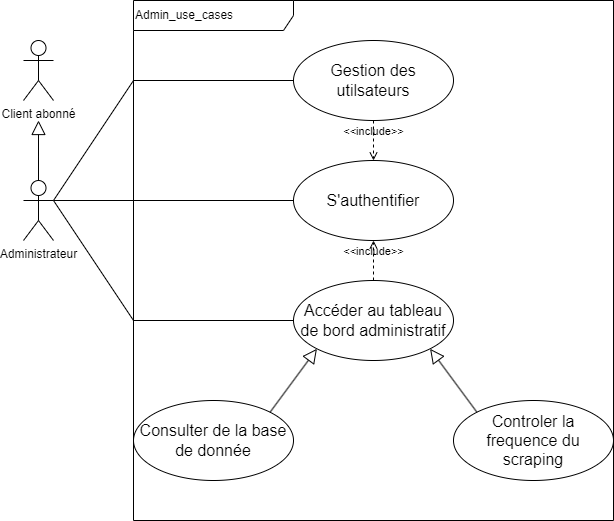

The diagram above was exported from draw.io. Its source (the exported page's mxGraphModel, read from the mxfile embedded in the PNG):
<mxGraphModel dx="1147" dy="622" grid="1" gridSize="10" guides="1" tooltips="1" connect="1" arrows="1" fold="1" page="1" pageScale="1" pageWidth="850" pageHeight="1100" math="0" shadow="0">
  <root>
    <mxCell id="0" />
    <mxCell id="1" parent="0" />
    <mxCell id="2" value="Admin_use_cases" style="shape=umlFrame;whiteSpace=wrap;html=1;pointerEvents=0;width=160;height=30;align=left;fillColor=none;" vertex="1" parent="1">
      <mxGeometry x="240" width="480" height="520" as="geometry" />
    </mxCell>
    <mxCell id="3" style="rounded=0;orthogonalLoop=1;jettySize=auto;html=1;endArrow=none;endFill=0;entryX=0;entryY=0.5;entryDx=0;entryDy=0;exitX=1;exitY=0.3333333333333333;exitDx=0;exitDy=0;exitPerimeter=0;" edge="1" source="5" target="7" parent="1">
      <mxGeometry relative="1" as="geometry">
        <Array as="points">
          <mxPoint x="240" y="80" />
        </Array>
      </mxGeometry>
    </mxCell>
    <mxCell id="4" style="edgeStyle=orthogonalEdgeStyle;rounded=0;orthogonalLoop=1;jettySize=auto;html=1;exitX=0.5;exitY=0;exitDx=0;exitDy=0;exitPerimeter=0;endArrow=block;endFill=0;endSize=12;" edge="1" source="5" parent="1">
      <mxGeometry relative="1" as="geometry">
        <mxPoint x="145" y="120" as="targetPoint" />
      </mxGeometry>
    </mxCell>
    <mxCell id="5" value="Administrateur" style="shape=umlActor;verticalLabelPosition=bottom;verticalAlign=top;html=1;fillColor=none;" vertex="1" parent="1">
      <mxGeometry x="130" y="180" width="30" height="60" as="geometry" />
    </mxCell>
    <mxCell id="6" value="&lt;div style=&quot;font-size: 16px;&quot;&gt;&lt;span style=&quot;font-family: Ubuntu, sans-serif; white-space-collapse: preserve;&quot;&gt;S'authentifier&lt;/span&gt;&lt;br&gt;&lt;/div&gt;" style="ellipse;whiteSpace=wrap;html=1;fillColor=none;" vertex="1" parent="1">
      <mxGeometry x="400" y="160" width="160" height="80" as="geometry" />
    </mxCell>
    <mxCell id="7" value="&lt;font face=&quot;Ubuntu, sans-serif&quot;&gt;&lt;span style=&quot;font-size: 16px; white-space-collapse: preserve;&quot;&gt;Gestion des utilsateurs&lt;/span&gt;&lt;/font&gt;" style="ellipse;whiteSpace=wrap;html=1;fillColor=none;" vertex="1" parent="1">
      <mxGeometry x="400" y="40" width="160" height="80" as="geometry" />
    </mxCell>
    <mxCell id="8" value="&amp;lt;&amp;lt;include&amp;gt;&amp;gt;" style="edgeStyle=none;html=1;endArrow=open;verticalAlign=bottom;dashed=1;labelBackgroundColor=none;rounded=0;" edge="1" source="7" target="6" parent="1">
      <mxGeometry width="160" relative="1" as="geometry">
        <mxPoint x="350" y="740" as="sourcePoint" />
        <mxPoint x="600" y="550" as="targetPoint" />
      </mxGeometry>
    </mxCell>
    <mxCell id="9" value="&amp;lt;&amp;lt;include&amp;gt;&amp;gt;" style="edgeStyle=none;html=1;endArrow=open;verticalAlign=bottom;dashed=1;labelBackgroundColor=none;rounded=0;" edge="1" source="11" target="6" parent="1">
      <mxGeometry width="160" relative="1" as="geometry">
        <mxPoint x="440" y="810" as="sourcePoint" />
        <mxPoint x="739" y="630" as="targetPoint" />
      </mxGeometry>
    </mxCell>
    <mxCell id="10" value="Client abonné" style="shape=umlActor;verticalLabelPosition=bottom;verticalAlign=top;html=1;fillColor=none;" vertex="1" parent="1">
      <mxGeometry x="130" y="40" width="30" height="60" as="geometry" />
    </mxCell>
    <mxCell id="11" value="&lt;span style=&quot;font-family: Ubuntu, sans-serif; font-size: 16px; white-space-collapse: preserve;&quot;&gt;Accéder au tableau de bord administratif&lt;/span&gt;" style="ellipse;whiteSpace=wrap;html=1;fillColor=none;" vertex="1" parent="1">
      <mxGeometry x="400" y="280" width="160" height="80" as="geometry" />
    </mxCell>
    <mxCell id="12" value="&lt;span id=&quot;docs-internal-guid-a2d8da16-7fff-55d0-0cf9-8639a46512fc&quot; style=&quot;font-size: 12pt; font-family: Ubuntu, sans-serif; color: rgb(0, 0, 0); background-color: transparent; font-style: normal; font-variant: normal; text-decoration: none; vertical-align: baseline; white-space: pre-wrap;&quot;&gt;Controler la frequence du scraping&lt;/span&gt;" style="ellipse;whiteSpace=wrap;html=1;fillColor=none;" vertex="1" parent="1">
      <mxGeometry x="560" y="400" width="160" height="80" as="geometry" />
    </mxCell>
    <mxCell id="13" value="&lt;span id=&quot;docs-internal-guid-a2d8da16-7fff-55d0-0cf9-8639a46512fc&quot; style=&quot;font-size: 12pt; font-family: Ubuntu, sans-serif; color: rgb(0, 0, 0); background-color: transparent; font-style: normal; font-variant: normal; text-decoration: none; vertical-align: baseline; white-space: pre-wrap;&quot;&gt;Consulter de la base de donnée&lt;/span&gt;" style="ellipse;whiteSpace=wrap;html=1;fillColor=none;" vertex="1" parent="1">
      <mxGeometry x="240" y="400" width="160" height="80" as="geometry" />
    </mxCell>
    <mxCell id="14" value="" style="edgeStyle=none;html=1;endArrow=block;endFill=0;endSize=12;verticalAlign=bottom;rounded=0;exitX=0;exitY=0;exitDx=0;exitDy=0;entryX=1;entryY=1;entryDx=0;entryDy=0;" edge="1" source="12" target="11" parent="1">
      <mxGeometry width="160" relative="1" as="geometry">
        <mxPoint x="420" y="380" as="sourcePoint" />
        <mxPoint x="540" y="430" as="targetPoint" />
      </mxGeometry>
    </mxCell>
    <mxCell id="15" value="" style="edgeStyle=none;html=1;endArrow=block;endFill=0;endSize=12;verticalAlign=bottom;rounded=0;exitX=1;exitY=0;exitDx=0;exitDy=0;entryX=0;entryY=1;entryDx=0;entryDy=0;" edge="1" source="13" target="11" parent="1">
      <mxGeometry width="160" relative="1" as="geometry">
        <mxPoint x="420" y="380" as="sourcePoint" />
        <mxPoint x="580" y="380" as="targetPoint" />
      </mxGeometry>
    </mxCell>
    <mxCell id="16" style="rounded=0;orthogonalLoop=1;jettySize=auto;html=1;exitX=0;exitY=0.5;exitDx=0;exitDy=0;entryX=1;entryY=0.3333333333333333;entryDx=0;entryDy=0;entryPerimeter=0;endArrow=none;endFill=0;" edge="1" source="11" target="5" parent="1">
      <mxGeometry relative="1" as="geometry">
        <Array as="points">
          <mxPoint x="240" y="320" />
        </Array>
      </mxGeometry>
    </mxCell>
    <mxCell id="17" style="rounded=0;orthogonalLoop=1;jettySize=auto;html=1;endArrow=none;endFill=0;entryX=0;entryY=0.5;entryDx=0;entryDy=0;" edge="1" parent="1">
      <mxGeometry relative="1" as="geometry">
        <mxPoint x="160" y="200" as="sourcePoint" />
        <mxPoint x="400" y="200" as="targetPoint" />
        <Array as="points" />
      </mxGeometry>
    </mxCell>
  </root>
</mxGraphModel>